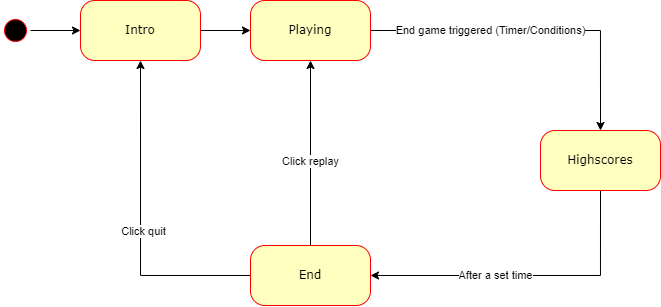

The diagram above was exported from draw.io. Its source (the exported page's mxGraphModel, read from the mxfile embedded in the PNG):
<mxGraphModel dx="989" dy="532" grid="1" gridSize="10" guides="1" tooltips="1" connect="1" arrows="1" fold="1" page="1" pageScale="1" pageWidth="1100" pageHeight="850" background="none" math="0" shadow="0">
  <root>
    <mxCell id="0" />
    <mxCell id="1" parent="0" />
    <mxCell id="pqyeT979lDlt7vr2_TwT-8" style="edgeStyle=orthogonalEdgeStyle;rounded=0;orthogonalLoop=1;jettySize=auto;html=1;exitX=0.5;exitY=0;exitDx=0;exitDy=0;" parent="1" source="382b91b5511bd0f7-1" target="382b91b5511bd0f7-6" edge="1">
      <mxGeometry relative="1" as="geometry" />
    </mxCell>
    <mxCell id="382b91b5511bd0f7-1" value="" style="ellipse;html=1;shape=startState;fillColor=#000000;strokeColor=#ff0000;rounded=1;shadow=0;comic=0;labelBackgroundColor=none;fontFamily=Verdana;fontSize=12;fontColor=#000000;align=center;direction=south;" parent="1" vertex="1">
      <mxGeometry x="110" y="135" width="30" height="30" as="geometry" />
    </mxCell>
    <mxCell id="pqyeT979lDlt7vr2_TwT-17" style="edgeStyle=orthogonalEdgeStyle;rounded=0;orthogonalLoop=1;jettySize=auto;html=1;entryX=0;entryY=0.5;entryDx=0;entryDy=0;" parent="1" source="382b91b5511bd0f7-6" target="382b91b5511bd0f7-9" edge="1">
      <mxGeometry relative="1" as="geometry" />
    </mxCell>
    <mxCell id="382b91b5511bd0f7-6" value="Intro" style="rounded=1;whiteSpace=wrap;html=1;arcSize=24;fillColor=#ffffc0;strokeColor=#ff0000;shadow=0;comic=0;labelBackgroundColor=none;fontFamily=Verdana;fontSize=12;fontColor=#000000;align=center;" parent="1" vertex="1">
      <mxGeometry x="190" y="120" width="120" height="60" as="geometry" />
    </mxCell>
    <mxCell id="Iv_KczViJCKwncPEWGwJ-2" style="edgeStyle=orthogonalEdgeStyle;rounded=0;orthogonalLoop=1;jettySize=auto;html=1;exitX=0.5;exitY=0;exitDx=0;exitDy=0;entryX=0.5;entryY=1;entryDx=0;entryDy=0;" edge="1" parent="1" source="382b91b5511bd0f7-7" target="382b91b5511bd0f7-9">
      <mxGeometry relative="1" as="geometry" />
    </mxCell>
    <mxCell id="Iv_KczViJCKwncPEWGwJ-4" value="Click replay" style="edgeLabel;html=1;align=center;verticalAlign=middle;resizable=0;points=[];" vertex="1" connectable="0" parent="Iv_KczViJCKwncPEWGwJ-2">
      <mxGeometry x="-0.093" relative="1" as="geometry">
        <mxPoint as="offset" />
      </mxGeometry>
    </mxCell>
    <mxCell id="Iv_KczViJCKwncPEWGwJ-3" style="edgeStyle=orthogonalEdgeStyle;rounded=0;orthogonalLoop=1;jettySize=auto;html=1;entryX=0.5;entryY=1;entryDx=0;entryDy=0;" edge="1" parent="1" source="382b91b5511bd0f7-7" target="382b91b5511bd0f7-6">
      <mxGeometry relative="1" as="geometry" />
    </mxCell>
    <mxCell id="Iv_KczViJCKwncPEWGwJ-5" value="Click quit" style="edgeLabel;html=1;align=center;verticalAlign=middle;resizable=0;points=[];" vertex="1" connectable="0" parent="Iv_KczViJCKwncPEWGwJ-3">
      <mxGeometry x="-0.051" y="-3" relative="1" as="geometry">
        <mxPoint as="offset" />
      </mxGeometry>
    </mxCell>
    <mxCell id="382b91b5511bd0f7-7" value="End" style="rounded=1;whiteSpace=wrap;html=1;arcSize=24;fillColor=#ffffc0;strokeColor=#ff0000;shadow=0;comic=0;labelBackgroundColor=none;fontFamily=Verdana;fontSize=12;fontColor=#000000;align=center;" parent="1" vertex="1">
      <mxGeometry x="360" y="365" width="120" height="60" as="geometry" />
    </mxCell>
    <mxCell id="pqyeT979lDlt7vr2_TwT-6" style="edgeStyle=orthogonalEdgeStyle;rounded=0;orthogonalLoop=1;jettySize=auto;html=1;exitX=1;exitY=0.5;exitDx=0;exitDy=0;entryX=0.5;entryY=0;entryDx=0;entryDy=0;" parent="1" source="382b91b5511bd0f7-9" target="382b91b5511bd0f7-10" edge="1">
      <mxGeometry relative="1" as="geometry" />
    </mxCell>
    <mxCell id="pqyeT979lDlt7vr2_TwT-13" value="End game triggered (Timer/Conditions)" style="edgeLabel;html=1;align=center;verticalAlign=middle;resizable=0;points=[];" parent="pqyeT979lDlt7vr2_TwT-6" connectable="0" vertex="1">
      <mxGeometry x="-0.2323" y="-2" relative="1" as="geometry">
        <mxPoint x="-7" y="-2" as="offset" />
      </mxGeometry>
    </mxCell>
    <mxCell id="382b91b5511bd0f7-9" value="Playing" style="rounded=1;whiteSpace=wrap;html=1;arcSize=24;fillColor=#ffffc0;strokeColor=#ff0000;shadow=0;comic=0;labelBackgroundColor=none;fontFamily=Verdana;fontSize=12;fontColor=#000000;align=center;" parent="1" vertex="1">
      <mxGeometry x="360" y="120" width="120" height="60" as="geometry" />
    </mxCell>
    <mxCell id="pqyeT979lDlt7vr2_TwT-7" style="edgeStyle=orthogonalEdgeStyle;rounded=0;orthogonalLoop=1;jettySize=auto;html=1;exitX=0.5;exitY=1;exitDx=0;exitDy=0;entryX=1;entryY=0.5;entryDx=0;entryDy=0;" parent="1" source="382b91b5511bd0f7-10" target="382b91b5511bd0f7-7" edge="1">
      <mxGeometry relative="1" as="geometry" />
    </mxCell>
    <mxCell id="pqyeT979lDlt7vr2_TwT-14" value="After a set time" style="edgeLabel;html=1;align=center;verticalAlign=middle;resizable=0;points=[];" parent="pqyeT979lDlt7vr2_TwT-7" connectable="0" vertex="1">
      <mxGeometry x="-0.1457" relative="1" as="geometry">
        <mxPoint x="-56" as="offset" />
      </mxGeometry>
    </mxCell>
    <mxCell id="382b91b5511bd0f7-10" value="Highscores" style="rounded=1;whiteSpace=wrap;html=1;arcSize=24;fillColor=#ffffc0;strokeColor=#ff0000;shadow=0;comic=0;labelBackgroundColor=none;fontFamily=Verdana;fontSize=12;fontColor=#000000;align=center;" parent="1" vertex="1">
      <mxGeometry x="650" y="250" width="120" height="60" as="geometry" />
    </mxCell>
  </root>
</mxGraphModel>